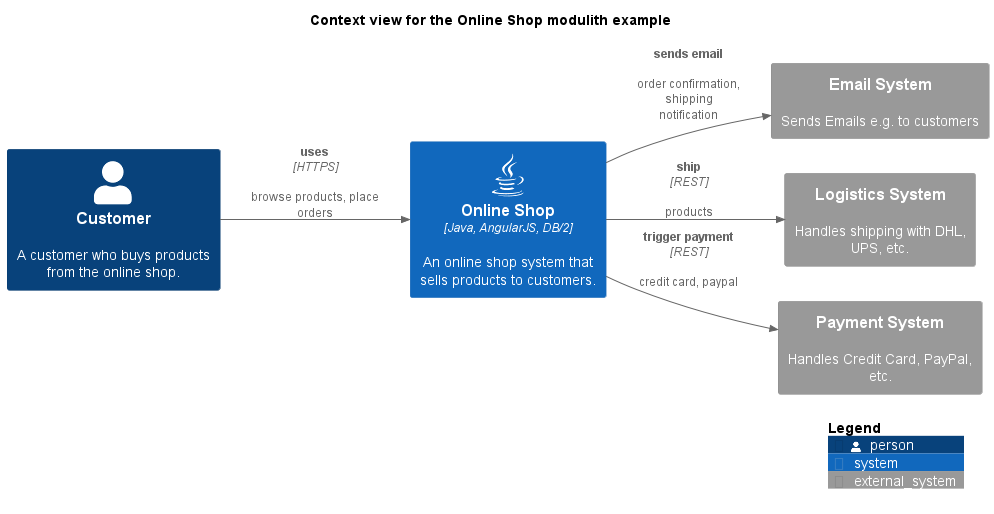

The diagram above was rendered by PlantUML. Its source (embedded in the PNG):
@startuml context-view
!include <C4/C4_Context.puml>
!include <awslib14/AWSCommon>
!include <awslib14/AWSC4Integration>
!include <azure/AzureCommon>
!include <azure/AzureC4Integration>
!include <tupadr3/common>
!include <tupadr3/font-awesome-5/java>
!include <tupadr3/devicons2/angularjs>


LAYOUT_LEFT_RIGHT()




title Context view for the Online Shop modulith example
System_Ext(softwareDevelopment_architecture_example_modulith_emailSystem, "Email System", $descr="Sends Emails e.g. to customers")
Person(softwareDevelopment_architecture_example_modulith_customer, "Customer", $descr="A customer who buys products from the online shop.")
System(softwareDevelopment_architecture_example_modulith_onlineShopSystem, "Online Shop", $descr="An online shop system that sells products to customers.", $type="Java, AngularJS, DB/2", $sprite="java")
System_Ext(softwareDevelopment_architecture_example_modulith_logisticsSystem, "Logistics System", $descr="Handles shipping with DHL, UPS, etc.")
System_Ext(softwareDevelopment_architecture_example_modulith_paymentSystem, "Payment System", $descr="Handles Credit Card, PayPal, etc.")
Rel(softwareDevelopment_architecture_example_modulith_onlineShopSystem, softwareDevelopment_architecture_example_modulith_paymentSystem, "trigger payment", $descr="credit card, paypal", $techn="REST")
Rel(softwareDevelopment_architecture_example_modulith_onlineShopSystem, softwareDevelopment_architecture_example_modulith_emailSystem, "sends email", $descr="order confirmation, shipping notification")
Rel(softwareDevelopment_architecture_example_modulith_customer, softwareDevelopment_architecture_example_modulith_onlineShopSystem, "uses", $descr="browse products, place orders", $techn="HTTPS")
Rel(softwareDevelopment_architecture_example_modulith_onlineShopSystem, softwareDevelopment_architecture_example_modulith_logisticsSystem, "ship", $descr="products", $techn="REST")
SHOW_LEGEND()
@enduml